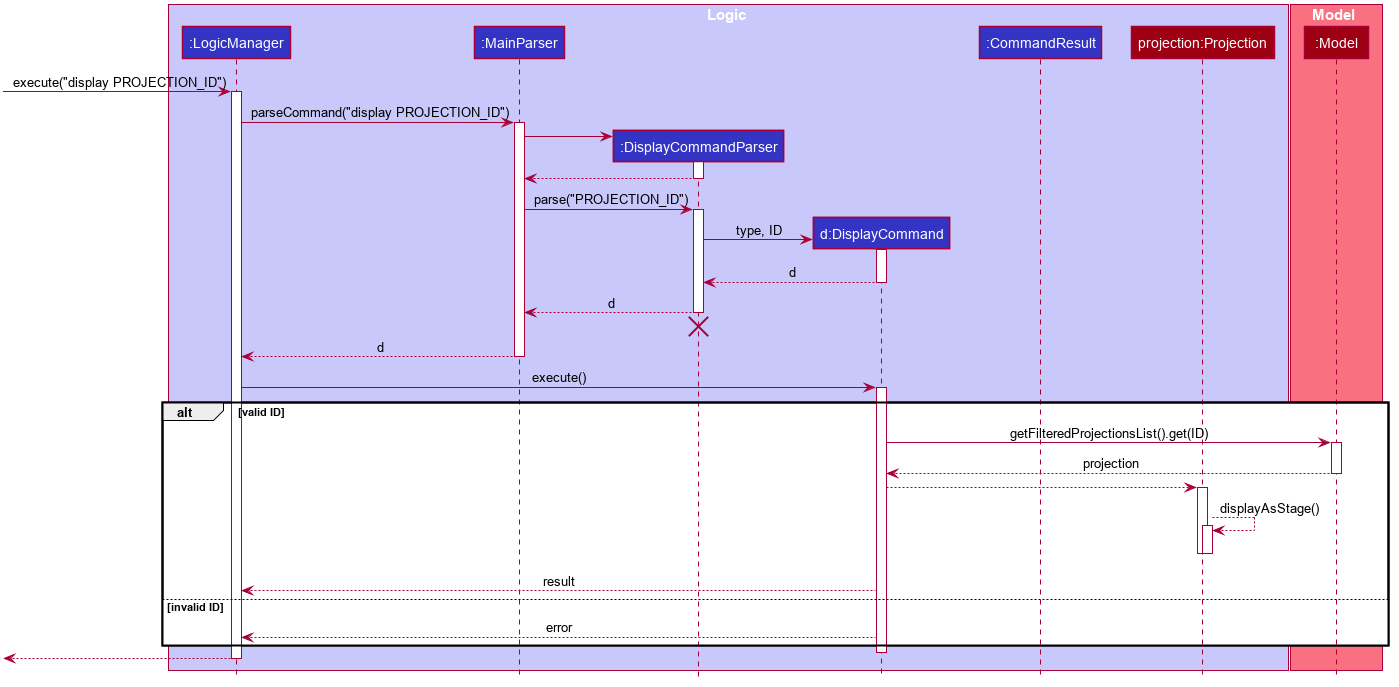

The diagram above was rendered by PlantUML. Its source (embedded in the PNG):
@startuml








skinparam BackgroundColor #FFFFFFF

skinparam Shadowing false

skinparam Class {
    FontColor #FFFFFF
    BorderThickness 1
    BorderColor #FFFFFF
    StereotypeFontColor #FFFFFF
    FontName Arial
}

skinparam Actor {
    BorderColor #000000
    Color #000000
    FontName Arial
}

skinparam Sequence {
    MessageAlign center
    BoxFontSize 15
    BoxPadding 0
    BoxFontColor #FFFFFF
    FontName Arial
}

skinparam Participant {
    FontColor #FFFFFFF
    Padding 20
}

skinparam MinClassWidth 50
skinparam ParticipantPadding 10
skinparam Shadowing false
skinparam DefaultTextAlignment center
skinparam packageStyle Rectangle

hide footbox
hide members
hide circle

box Logic #C8C8FA
participant ":LogicManager" as LogicManager #3333C4
participant ":MainParser" as MainParser #3333C4
participant ":DisplayCommandParser" as DisplayCommandParser #3333C4
participant "d:DisplayCommand" as DisplayCommand #3333C4
participant ":CommandResult" as CommandResult #3333C4
participant "projection:Projection" as Projection #9D0012
end box

box Model #F97181
participant ":Model" as Model #9D0012
end box

[-> LogicManager : execute("display PROJECTION_ID")
activate LogicManager

LogicManager -> MainParser : parseCommand("display PROJECTION_ID")
activate MainParser

create DisplayCommandParser
MainParser -> DisplayCommandParser
activate DisplayCommandParser

DisplayCommandParser --> MainParser
deactivate DisplayCommandParser

MainParser -> DisplayCommandParser : parse("PROJECTION_ID")
activate DisplayCommandParser

create DisplayCommand
DisplayCommandParser -> DisplayCommand : type, ID
activate DisplayCommand

DisplayCommand --> DisplayCommandParser : d
deactivate DisplayCommand

DisplayCommandParser --> MainParser : d
deactivate DisplayCommandParser
DisplayCommandParser -[hidden]-> MainParser
destroy DisplayCommandParser

MainParser --> LogicManager : d
deactivate MainParser

LogicManager -> DisplayCommand : execute()
activate DisplayCommand
alt valid ID
    DisplayCommand -> Model : getFilteredProjectionsList().get(ID)
    activate Model
    Model --> DisplayCommand : projection
    deactivate Model
    DisplayCommand --> Projection
    activate Projection
    Projection --> Projection : displayAsStage()
    activate Projection
    deactivate Projection
    deactivate Projection
    DisplayCommand --> LogicManager : result
else invalid ID
    DisplayCommand --> LogicManager : error
end
deactivate DisplayCommand
[<--LogicManager
deactivate LogicManager
@enduml